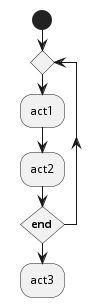

The diagram above was rendered by PlantUML. Its source (embedded in the PNG):
@startuml
skinparam conditionStyle InsideDiamond
start
repeat
:act1;
:act2;
repeatwhile (<b>end)
:act3;
@enduml